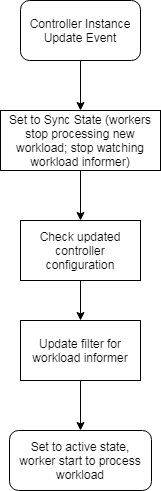

The diagram above was exported from draw.io. Its source (the exported page's mxGraphModel, read from the mxfile embedded in the PNG):
<mxGraphModel dx="1422" dy="835" grid="1" gridSize="10" guides="1" tooltips="1" connect="1" arrows="1" fold="1" page="1" pageScale="1" pageWidth="850" pageHeight="1100" math="0" shadow="0">
  <root>
    <mxCell id="0" />
    <mxCell id="1" parent="0" />
    <mxCell id="M5S3-UeGJ6spPE40LNby-18" value="" style="edgeStyle=orthogonalEdgeStyle;rounded=0;orthogonalLoop=1;jettySize=auto;html=1;" parent="1" source="M5S3-UeGJ6spPE40LNby-9" target="M5S3-UeGJ6spPE40LNby-10" edge="1">
      <mxGeometry relative="1" as="geometry" />
    </mxCell>
    <mxCell id="M5S3-UeGJ6spPE40LNby-9" value="&lt;span style=&quot;white-space: normal&quot;&gt;Controller Instance Update Event&lt;/span&gt;" style="rounded=1;whiteSpace=wrap;html=1;" parent="1" vertex="1">
      <mxGeometry x="340" y="40" width="120" height="60" as="geometry" />
    </mxCell>
    <mxCell id="5HgDa_pqnlQdd2MH86Rh-5" value="" style="edgeStyle=orthogonalEdgeStyle;rounded=0;orthogonalLoop=1;jettySize=auto;html=1;" parent="1" source="M5S3-UeGJ6spPE40LNby-10" target="5HgDa_pqnlQdd2MH86Rh-2" edge="1">
      <mxGeometry relative="1" as="geometry" />
    </mxCell>
    <mxCell id="M5S3-UeGJ6spPE40LNby-10" value="&lt;span style=&quot;white-space: normal&quot;&gt;Set to Sync State (workers stop processing new workload; stop watching workload informer)&lt;/span&gt;" style="rounded=0;whiteSpace=wrap;html=1;" parent="1" vertex="1">
      <mxGeometry x="320" y="150" width="160" height="60" as="geometry" />
    </mxCell>
    <mxCell id="M5S3-UeGJ6spPE40LNby-17" value="&lt;span style=&quot;white-space: normal&quot;&gt;Set to active state, worker start to process workload&lt;/span&gt;" style="rounded=1;whiteSpace=wrap;html=1;direction=south;" parent="1" vertex="1">
      <mxGeometry x="329" y="470" width="142" height="60" as="geometry" />
    </mxCell>
    <mxCell id="5HgDa_pqnlQdd2MH86Rh-6" value="" style="edgeStyle=orthogonalEdgeStyle;rounded=0;orthogonalLoop=1;jettySize=auto;html=1;" parent="1" source="5HgDa_pqnlQdd2MH86Rh-2" edge="1">
      <mxGeometry relative="1" as="geometry">
        <mxPoint x="400" y="360" as="targetPoint" />
      </mxGeometry>
    </mxCell>
    <mxCell id="5HgDa_pqnlQdd2MH86Rh-2" value="Check updated controller configuration" style="rounded=0;whiteSpace=wrap;html=1;" parent="1" vertex="1">
      <mxGeometry x="340" y="260" width="120" height="60" as="geometry" />
    </mxCell>
    <mxCell id="OX4EmF30k-6fhQggkr7F-1" value="" style="edgeStyle=orthogonalEdgeStyle;rounded=0;orthogonalLoop=1;jettySize=auto;html=1;" edge="1" parent="1" source="5HgDa_pqnlQdd2MH86Rh-9" target="M5S3-UeGJ6spPE40LNby-17">
      <mxGeometry relative="1" as="geometry" />
    </mxCell>
    <mxCell id="5HgDa_pqnlQdd2MH86Rh-9" value="Update filter for workload informer" style="rounded=0;whiteSpace=wrap;html=1;" parent="1" vertex="1">
      <mxGeometry x="340" y="360" width="120" height="60" as="geometry" />
    </mxCell>
  </root>
</mxGraphModel>